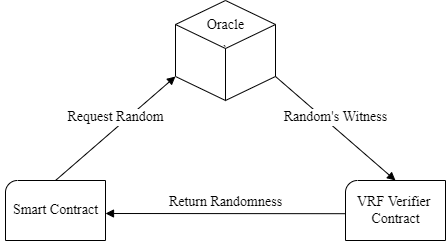

The diagram above was exported from draw.io. Its source (the exported page's mxGraphModel, read from the mxfile embedded in the PNG):
<mxGraphModel dx="1278" dy="588" grid="1" gridSize="10" guides="1" tooltips="1" connect="1" arrows="1" fold="1" page="1" pageScale="1" pageWidth="827" pageHeight="1169" math="0" shadow="0">
  <root>
    <mxCell id="0" />
    <mxCell id="1" parent="0" />
    <mxCell id="XhWG6Kr7_4pk5ivZ3zcZ-6" value="`" style="whiteSpace=wrap;html=1;shape=mxgraph.basic.isocube;isoAngle=15;" vertex="1" parent="1">
      <mxGeometry x="270" y="60" width="100" height="100" as="geometry" />
    </mxCell>
    <mxCell id="XhWG6Kr7_4pk5ivZ3zcZ-7" value="" style="verticalLabelPosition=bottom;verticalAlign=top;html=1;shape=mxgraph.basic.corner_round_rect;dx=6;" vertex="1" parent="1">
      <mxGeometry x="100" y="240" width="100" height="60" as="geometry" />
    </mxCell>
    <mxCell id="XhWG6Kr7_4pk5ivZ3zcZ-8" value="" style="verticalLabelPosition=bottom;verticalAlign=top;html=1;shape=mxgraph.basic.corner_round_rect;dx=6;" vertex="1" parent="1">
      <mxGeometry x="440" y="240" width="100" height="60" as="geometry" />
    </mxCell>
    <mxCell id="XhWG6Kr7_4pk5ivZ3zcZ-10" value="Oracle" style="text;html=1;align=center;verticalAlign=middle;resizable=0;points=[];autosize=1;strokeColor=none;fillColor=none;fontSize=14;fontFamily=Times New Roman;" vertex="1" parent="1">
      <mxGeometry x="290" y="70" width="60" height="30" as="geometry" />
    </mxCell>
    <mxCell id="XhWG6Kr7_4pk5ivZ3zcZ-11" value="Smart Contract" style="text;html=1;align=center;verticalAlign=middle;resizable=0;points=[];autosize=1;strokeColor=none;fillColor=none;fontSize=14;fontFamily=Times New Roman;" vertex="1" parent="1">
      <mxGeometry x="95" y="255" width="110" height="30" as="geometry" />
    </mxCell>
    <mxCell id="XhWG6Kr7_4pk5ivZ3zcZ-12" value="VRF Verifier &lt;br&gt;Contract" style="text;html=1;align=center;verticalAlign=middle;resizable=0;points=[];autosize=1;strokeColor=none;fillColor=none;fontSize=14;fontFamily=Times New Roman;" vertex="1" parent="1">
      <mxGeometry x="440" y="245" width="100" height="50" as="geometry" />
    </mxCell>
    <mxCell id="XhWG6Kr7_4pk5ivZ3zcZ-14" value="Request Random" style="html=1;verticalAlign=bottom;endArrow=block;rounded=0;fontFamily=Times New Roman;fontSize=14;exitX=0.5;exitY=0;exitDx=0;exitDy=0;exitPerimeter=0;entryX=0;entryY=0;entryDx=0;entryDy=75.9921240919884;entryPerimeter=0;" edge="1" parent="1" source="XhWG6Kr7_4pk5ivZ3zcZ-7" target="XhWG6Kr7_4pk5ivZ3zcZ-6">
      <mxGeometry width="80" relative="1" as="geometry">
        <mxPoint x="370" y="290" as="sourcePoint" />
        <mxPoint x="450" y="290" as="targetPoint" />
      </mxGeometry>
    </mxCell>
    <mxCell id="XhWG6Kr7_4pk5ivZ3zcZ-15" value="Random's Witness" style="html=1;verticalAlign=bottom;endArrow=block;rounded=0;fontFamily=Times New Roman;fontSize=14;exitX=0;exitY=0;exitDx=100;exitDy=75.9921240919884;exitPerimeter=0;" edge="1" parent="1" source="XhWG6Kr7_4pk5ivZ3zcZ-6">
      <mxGeometry width="80" relative="1" as="geometry">
        <mxPoint x="370" y="290" as="sourcePoint" />
        <mxPoint x="490" y="240" as="targetPoint" />
      </mxGeometry>
    </mxCell>
    <mxCell id="XhWG6Kr7_4pk5ivZ3zcZ-18" value="Return Randomness" style="html=1;verticalAlign=bottom;endArrow=block;rounded=0;fontFamily=Times New Roman;fontSize=14;exitX=0;exitY=0.564;exitDx=0;exitDy=0;exitPerimeter=0;" edge="1" parent="1" source="XhWG6Kr7_4pk5ivZ3zcZ-12">
      <mxGeometry width="80" relative="1" as="geometry">
        <mxPoint x="350" y="400" as="sourcePoint" />
        <mxPoint x="200" y="273" as="targetPoint" />
      </mxGeometry>
    </mxCell>
  </root>
</mxGraphModel>